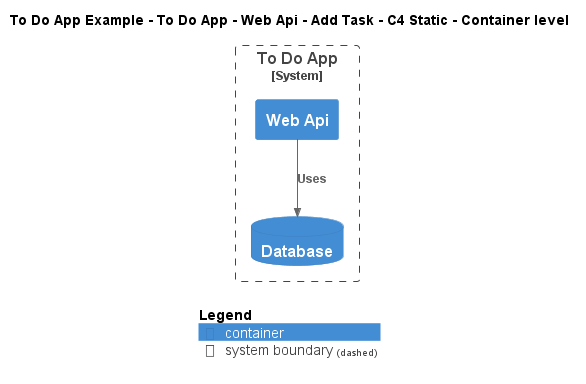

The diagram above was rendered by PlantUML. Its source (embedded in the PNG):
@startuml
!include ..\..\..\..\..\..\..\.c4s\C4_Container.puml

AddElementTag("c4interflow:lifecycle:new", $bgColor=green, $fontColor=#ffffff, $borderColor=green, $shadowing="False")
AddElementTag("c4interflow:lifecycle:changed", $bgColor=orange, $fontColor=#ffffff, $borderColor=orange, $shadowing="False")
AddElementTag("c4interflow:lifecycle:removed", $bgColor=red, $fontColor=#ffffff, $borderColor=red, $shadowing="False")

AddRelTag("c4interflow:lifecycle:new", $textColor=green, $lineColor=green)
AddRelTag("c4interflow:lifecycle:changed", $textColor=orange, $lineColor=orange)
AddRelTag("c4interflow:lifecycle:removed", $textColor=red, $lineColor=red)

SHOW_PERSON_PORTRAIT()
LAYOUT_TOP_DOWN()

skinparam linetype polyline

title To Do App Example - To Do App - Web Api - Add Task - C4 Static - Container level


System_Boundary(ToDoAppExample.SoftwareSystems.ToDoApp, "To Do App") {
    Container(ToDoAppExample.SoftwareSystems.ToDoApp.Containers.WebApi, "Web Api", "", "")
    ContainerDb(ToDoAppExample.SoftwareSystems.ToDoApp.Containers.Database, "Database", "", "")
}

Rel(ToDoAppExample.SoftwareSystems.ToDoApp.Containers.WebApi, ToDoAppExample.SoftwareSystems.ToDoApp.Containers.Database, "Uses")


SHOW_LEGEND()
@enduml